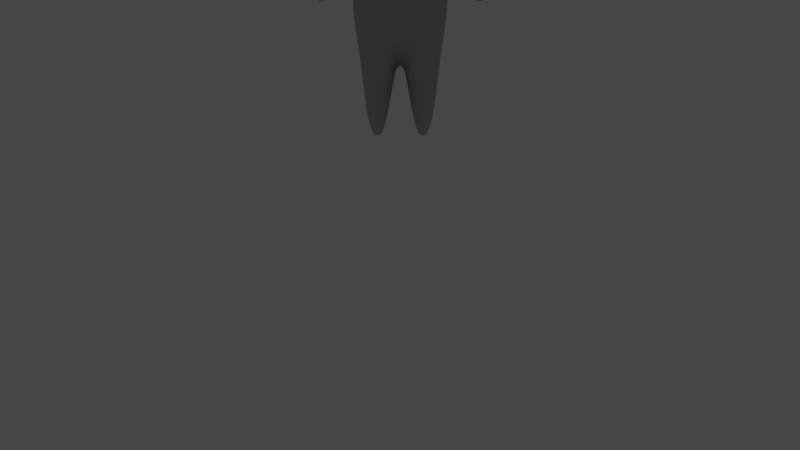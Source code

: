 # Source: player.blend  (saved by Blender 2.79.0; exported with 4.5.12 LTS)
import bpy
from mathutils import Matrix  # noqa: F401  (used for matrix-valued properties, if any)

bpy.ops.wm.read_factory_settings(use_empty=True)
scene = bpy.context.scene
scene.name = 'Scene'

# ---- collections
col_collection_1 = bpy.data.collections.new('Collection 1'); scene.collection.children.link(col_collection_1)
col_collection_3 = bpy.data.collections.new('Collection 3'); scene.collection.children.link(col_collection_3)
col_collection_3.hide_render = True
col_collection_3.hide_viewport = True

# ---- materials (node trees are filled in below, after node groups)
mat_metal = bpy.data.materials.new('Metal')
mat_metal.alpha_threshold = 0.0
mat_metal.diffuse_color = (0.4969, 0.4969, 0.4969, 1.0)
mat_metal.roughness = 0.5
mat_metal.specular_intensity = 1.0
mat_metalbody = bpy.data.materials.new('Metalbody')
mat_metalbody.alpha_threshold = 0.0
mat_metalbody.diffuse_color = (0.6982, 0.6943, 0.4779, 1.0)
mat_metalbody.roughness = 0.5

# ---- material node trees
mat_metal.use_nodes = True; mat_metal.node_tree.nodes.clear()
_N = mat_metal.node_tree.nodes; _L = mat_metal.node_tree.links
n0 = _N.new('ShaderNodeOutputMaterial'); n0.name = 'Material Output'; n0.location = (300, 300)
n1 = _N.new('ShaderNodeBsdfDiffuse'); n1.name = 'Diffuse BSDF'; n1.location = (10, 300)
n1.inputs[0].default_value = (0.4969, 0.4969, 0.4969, 1.0)
_L.new(n1.outputs[0], n0.inputs[0])
n0.is_active_output = True
mat_metalbody.use_nodes = True; mat_metalbody.node_tree.nodes.clear()
_N = mat_metalbody.node_tree.nodes; _L = mat_metalbody.node_tree.links
n0 = _N.new('ShaderNodeOutputMaterial'); n0.name = 'Material Output'; n0.location = (300, 300)
n1 = _N.new('ShaderNodeBsdfDiffuse'); n1.name = 'Diffuse BSDF'; n1.location = (10, 300)
n1.inputs[0].default_value = (0.6982, 0.6943, 0.4779, 1.0)
_L.new(n1.outputs[0], n0.inputs[0])
n0.is_active_output = True

# ---- world
world_world = bpy.data.worlds.new('World'); scene.world = world_world
world_world.color = (0.05088, 0.05088, 0.05088)
world_world.use_sun_shadow = False
world_world.sun_shadow_jitter_overblur = 0.0
world_world.cycles.sampling_method = 'MANUAL'

# ---- cameras
cam_camera = bpy.data.cameras.new('Camera')
cam_camera.clip_end = 100.0
cam_camera.lens = 35.0
cam_camera.sensor_width = 32.0
cam_camera.sensor_height = 18.0
cam_camera.display_size = 2.0
cam_camera.dof.focus_distance = 0.0

# ---- lights
light_point = bpy.data.lights.new('Point', 'POINT')
light_point.transmission_factor = 0.0
light_point.energy = 100.0
light_point.shadow_buffer_clip_start = 0.5
light_point.shadow_soft_size = 0.1
light_point.shadow_maximum_resolution = 0.006
light_point.use_absolute_resolution = True

# ---- meshes
me_cube_001 = bpy.data.meshes.new('Cube.001')
me_cube_001.from_pydata([(-0.9638, -0.9638, -0.998), (-1.0, -1.0, 2.18), (0.9638, -0.9638, -0.998), (1.0, -1.0, 2.18), (-0.9638, 0.0, -0.998), (-1.0, 0.0, 2.18), (0.9638, 0.0, -0.998), (1.0, 0.0, 2.18), (0.5578, -0.5578, 2.304), (-0.5578, -0.5578, 2.304), (0.5578, 0.0, 2.304), (-0.5578, 0.0, 2.304), (1.157, -1.157, 2.429), (-1.157, -1.157, 2.429), (1.157, 0.0, 2.429), (-1.157, 0.0, 2.429), (1.157, -1.157, 4.873), (-1.157, -1.157, 4.873), (1.157, 0.0, 4.873), (-1.157, 0.0, 4.873), (-1.157, -1.157, 2.558), (1.157, -1.157, 2.558), (1.157, 0.0, 2.558), (-1.157, 0.0, 2.558), (1.157, 0.0, 4.763), (1.157, -1.157, 4.763), (-1.157, -1.157, 4.763), (-1.157, 0.0, 4.763), (-1.0, -0.8947, 2.18), (1.0, -0.8947, 2.18), (0.9638, -0.8624, -0.998), (-0.9638, -0.8624, -0.998), (-0.5578, -0.4991, 2.304), (0.5578, -0.4991, 2.304), (-1.157, -1.036, 2.429), (1.157, -1.036, 2.429), (-1.157, -1.036, 4.873), (1.157, -1.036, 4.873), (-1.157, -1.036, 2.558), (1.157, -1.036, 2.558), (-1.157, -1.036, 4.763), (1.157, -1.036, 4.763), (-0.9638, -0.9638, -0.8889), (0.9638, -0.9638, -0.8889), (-0.9638, 0.0, -0.8889), (0.9638, 0.0, -0.8889), (-0.9638, -0.8624, -0.8889), (0.9638, -0.8624, -0.8889), (1.0, -1.0, 1.113), (1.0, -1.0, 1.88), (-1.0, -1.0, 1.113), (-1.0, -1.0, 1.88), (0.5, -1.0, 1.88), (-0.5, -1.0, 1.88), (-0.5, -1.0, 1.113), (0.5, -1.0, 1.113), (0.5, -1.35, 1.849), (-0.5, -1.35, 1.849), (0.5, -1.237, 1.091), (-0.5, -1.237, 1.091), (0.5, -2.042, -0.8348), (0.5, -1.276, -0.8113), (-0.5, -1.276, -0.8113), (-0.5, -2.042, -0.8348), (-0.5, -1.378, 0.905), (0.5, -1.378, 0.905), (-0.5, -2.009, 1.341), (0.5, -2.009, 1.341), (0.291, 0.0, -1.0), (0.534, -0.7381, -3.737), (-0.534, -0.7381, -3.737), (-0.291, 0.0, -1.0), (0.534, -0.2603, -3.737), (-0.534, -0.2603, -3.737)], [], [(52, 55, 58, 56), (29, 3, 8, 33), (47, 29, 7, 45), (46, 31, 4, 44), (32, 11, 15, 34), (12, 13, 20, 21), (3, 1, 9, 8), (28, 5, 11, 32), (25, 26, 17, 16), (8, 9, 13, 12), (33, 8, 12, 35), (35, 12, 21, 39), (37, 36, 19, 18), (41, 25, 16, 37), (34, 15, 23, 38), (40, 27, 19, 36), (38, 23, 27, 40), (39, 21, 25, 41), (21, 20, 26, 25), (22, 39, 41, 24), (20, 38, 40, 26), (26, 40, 36, 17), (13, 34, 38, 20), (24, 41, 37, 18), (16, 17, 36, 37), (14, 35, 39, 22), (10, 33, 35, 14), (1, 28, 32, 9), (9, 32, 34, 13), (42, 0, 31, 46), (43, 48, 49, 3, 29, 47), (7, 29, 33, 10), (2, 43, 47, 30), (1, 51, 50, 42, 46, 28), (28, 46, 44, 5), (30, 47, 45, 6), (2, 0, 42, 43), (50, 51, 53, 54), (49, 48, 55, 52), (51, 1, 3, 49, 52, 53), (43, 42, 50, 54, 55, 48), (66, 67, 60, 63), (55, 54, 59, 58), (53, 52, 56, 57), (54, 53, 57, 59), (64, 66, 63, 62), (65, 64, 62, 61), (63, 60, 61, 62), (58, 59, 64, 65), (59, 57, 66, 64), (57, 56, 67, 66), (67, 65, 61, 60), (56, 58, 65, 67), (0, 2, 30, 69, 70, 31), (4, 31, 70, 73, 71), (70, 69, 72, 73), (68, 72, 69, 30, 6), (68, 71, 73, 72)])
me_cube_001.polygons.foreach_set('use_smooth', [True] * 58)
me_cube_001.polygons.foreach_set('material_index', [1, 1, 1, 1, 1, 0, 1, 1, 0, 1, 1, 0, 0, 0, 0, 0, 0, 0, 0, 0, 0, 0, 0, 0, 0, 0, 1, 1, 1, 1, 1, 1, 1, 1, 1, 1, 1, 1, 1, 1, 1, 1, 1, 1, 1, 1, 1, 1, 1, 1, 1, 1, 1, 1, 1, 1, 1, 1])
_uv = me_cube_001.uv_layers.new(name='UVMap')
_uv.uv.foreach_set('vector', [0.0, 0.0, 0.0, 0.0, 0.0, 0.0, 0.0, 0.0, 0.8102, 0.752, 0.795, 0.752, 0.8598, 0.6878, 0.8683, 0.6878, 0.7563, 0.01642, 0.7563, 0.4616, 0.6264, 0.4616, 0.6264, 0.01642, 0.3056, 0.3712, 0.3056, 0.3548, 0.4355, 0.3548, 0.4355, 0.3712, 0.7225, 0.7106, 0.795, 0.7106, 0.7944, 0.7977, 0.6441, 0.7977, 0.2904, 0.0, 0.6264, 0.0, 0.6264, 0.01878, 0.2904, 0.01878, 0.795, 0.752, 0.795, 0.4616, 0.8598, 0.5258, 0.8598, 0.6878, 0.8102, 0.4616, 0.94, 0.4616, 0.9407, 0.5258, 0.8683, 0.5258, 0.2904, 0.3389, 0.6264, 0.3389, 0.6264, 0.3548, 0.2904, 0.3548, 0.714, 0.5487, 0.714, 0.7106, 0.6264, 0.7977, 0.6264, 0.4616, 0.7225, 0.5487, 0.714, 0.5487, 0.6264, 0.4616, 0.6441, 0.4616, 0.4532, 0.7096, 0.4355, 0.7096, 0.4355, 0.6909, 0.4532, 0.6909, 0.7893, 0.3361, 0.7893, 5.192e-08, 0.9395, 0.0, 0.9395, 0.3361, 0.4532, 0.3707, 0.4355, 0.3707, 0.4355, 0.3548, 0.4532, 0.3548, 0.01769, 0.4616, 0.168, 0.4616, 0.168, 0.4804, 0.01769, 0.4804, 0.01769, 0.8005, 0.168, 0.8005, 0.168, 0.8164, 0.01769, 0.8164, 0.01769, 0.4804, 0.168, 0.4804, 0.168, 0.8005, 0.01769, 0.8005, 0.4532, 0.6909, 0.4355, 0.6909, 0.4355, 0.3707, 0.4532, 0.3707, 0.2904, 0.01878, 0.6264, 0.01878, 0.6264, 0.3389, 0.2904, 0.3389, 0.6036, 0.6909, 0.4532, 0.6909, 0.4532, 0.3707, 0.6036, 0.3707, 1.731e-08, 0.4804, 0.01769, 0.4804, 0.01769, 0.8005, 1.731e-08, 0.8005, 1.731e-08, 0.8005, 0.01769, 0.8005, 0.01769, 0.8164, 0.0, 0.8164, 1.731e-08, 0.4616, 0.01769, 0.4616, 0.01769, 0.4804, 1.731e-08, 0.4804, 0.6036, 0.3707, 0.4532, 0.3707, 0.4532, 0.3548, 0.6036, 0.3548, 0.7716, 0.3361, 0.7716, 5.192e-08, 0.7893, 5.192e-08, 0.7893, 0.3361, 0.6036, 0.7096, 0.4532, 0.7096, 0.4532, 0.6909, 0.6036, 0.6909, 0.795, 0.5487, 0.7225, 0.5487, 0.6441, 0.4616, 0.7944, 0.4616, 0.795, 0.4616, 0.8102, 0.4616, 0.8683, 0.5258, 0.8598, 0.5258, 0.714, 0.7106, 0.7225, 0.7106, 0.6441, 0.7977, 0.6264, 0.7977, 0.2904, 0.3712, 0.2904, 0.3548, 0.3056, 0.3548, 0.3056, 0.3712, 0.7716, 0.01642, 0.7716, 0.239, 0.7716, 0.3503, 0.7716, 0.4616, 0.7563, 0.4616, 0.7563, 0.01642, 0.94, 0.752, 0.8102, 0.752, 0.8683, 0.6878, 0.9407, 0.6878, 0.7716, 0.0, 0.7716, 0.01642, 0.7563, 0.01642, 0.7563, 0.0, 0.2904, 0.8164, 0.2904, 0.7051, 0.2904, 0.5938, 0.2904, 0.3712, 0.3056, 0.3712, 0.3056, 0.8164, 0.3056, 0.8164, 0.3056, 0.3712, 0.4355, 0.3712, 0.4355, 0.8164, 0.7563, 0.0, 0.7563, 0.01642, 0.6264, 0.01642, 0.6264, 1.731e-08, 0.2904, 0.4616, 1.125e-07, 0.4616, 1.125e-07, 0.4452, 0.2904, 0.4452, 0.2904, 0.5938, 0.2904, 0.7051, 0.0, 0.0, 0.0, 0.0, 0.7716, 0.3503, 0.7716, 0.239, 0.0, 0.0, 0.0, 0.0, 0.2904, 0.7051, 0.795, 0.4616, 0.7716, 0.4616, 0.7716, 0.3503, 0.0, 0.0, 0.0, 0.0, 0.2904, 0.4452, 1.125e-07, 0.4452, 0.2904, 0.5938, 0.0, 0.0, 0.0, 0.0, 0.7716, 0.239, 0.0, 0.0, 0.0, 0.0, 0.0, 0.0, 0.0, 0.0, 0.0, 0.0, 0.0, 0.0, 0.0, 0.0, 0.0, 0.0, 0.0, 0.0, 0.0, 0.0, 0.0, 0.0, 0.0, 0.0, 0.0, 0.0, 0.0, 0.0, 0.0, 0.0, 0.0, 0.0, 0.0, 0.0, 0.0, 0.0, 0.0, 0.0, 0.0, 0.0, 0.0, 0.0, 0.0, 0.0, 0.0, 0.0, 0.0, 0.0, 0.0, 0.0, 0.0, 0.0, 0.0, 0.0, 0.0, 0.0, 0.0, 0.0, 0.0, 0.0, 0.0, 0.0, 0.0, 0.0, 0.0, 0.0, 0.0, 0.0, 0.0, 0.0, 0.0, 0.0, 0.0, 0.0, 0.0, 0.0, 0.0, 0.0, 0.0, 0.0, 0.0, 0.0, 0.0, 0.0, 0.0, 0.0, 0.0, 0.0, 0.0, 0.0, 0.0, 0.0, 0.0, 0.0, 0.0, 0.0, 1.125e-07, 0.4616, 0.2904, 0.4616, 0.7563, 0.0, 0.0, 0.0, 0.0, 0.0, 0.3056, 0.3548, 0.4355, 0.3548, 0.3056, 0.3548, 0.0, 0.0, 0.0, 0.0, 0.0, 0.0, 0.0, 0.0, 0.0, 0.0, 0.0, 0.0, 0.0, 0.0, 0.0, 0.0, 0.0, 0.0, 0.0, 0.0, 0.7563, 0.0, 0.6264, 1.731e-08, 0.0, 0.0, 0.0, 0.0, 0.0, 0.0, 0.0, 0.0])
me_cube_001.materials.append(mat_metal)
me_cube_001.materials.append(mat_metalbody)
me_cube_001.use_remesh_preserve_volume = False
me_cube_001.use_remesh_preserve_attributes = False
me_cube_001.use_mirror_vertex_groups = False
me_cube_001.update()

# ---- objects
ob_player = bpy.data.objects.new('Player', me_cube_001)
ob_point = bpy.data.objects.new('Point', light_point)
ob_camera = bpy.data.objects.new('Camera', cam_camera)

# ---- transforms, parenting, visibility, modifiers, constraints
ob_player.location = (0.0, 0.0, 0.0)
ob_player.lineart.crease_threshold = 0.0
_m = ob_player.modifiers.new('Mirror', 'MIRROR')
_m.use_axis = (True, True, False)
_m = ob_player.modifiers.new('Subsurf', 'SUBSURF')
_m.uv_smooth = 'PRESERVE_CORNERS'
_m.levels = 3
_m.render_levels = 3
_m.show_only_control_edges = False
_m = ob_player.modifiers.new('Remesh', 'REMESH')
_m.octree_depth = 8
_m = ob_player.modifiers.new('Dynamic Paint', 'DYNAMIC_PAINT')
_m.brush_settings.paint_color = (0.15, 0.4, 0.8)
_m.brush_settings.paint_alpha = 1.0
_m.brush_settings.paint_wetness = 1.0
_m.brush_settings.wave_factor = 1.0
_m.brush_settings.smudge_strength = 0.3
_m.brush_settings.velocity_max = 1.0
_m.brush_settings.paint_distance = 1.0
_m.brush_settings.use_proximity_ramp_alpha = True
_m.brush_settings.proximity_falloff = 'SMOOTH'
_m.brush_settings.solid_radius = 0.2
_m.brush_settings.smooth_radius = 0.05
_m.ui_type = 'BRUSH'
ob_point.location = (4.221, -2.296, 0.558)
ob_point.lineart.crease_threshold = 0.0
ob_camera.location = (18.2, 0.0, -5.314)
ob_camera.rotation_euler = (1.571, 0.0, 1.571)
ob_camera.lineart.crease_threshold = 0.0

# ---- collection membership
col_collection_1.objects.link(ob_player)
col_collection_3.objects.link(ob_point)
col_collection_3.objects.link(ob_camera)

# ---- scene / render settings (as saved in the file)
scene.camera = ob_camera
scene.frame_start = 1; scene.frame_end = 100; scene.frame_set(1)
scene.render.engine = 'CYCLES'
scene.render.dither_intensity = 0.0
scene.cycles.use_denoising = False
scene.cycles.samples = 128
scene.cycles.sampling_pattern = 'TABULATED_SOBOL'
scene.cycles.use_adaptive_sampling = False
scene.cycles.use_light_tree = False
scene.cycles.blur_glossy = 0.0
scene.cycles.sample_clamp_indirect = 0.0
scene.view_settings.view_transform = 'Filmic'
bpy.context.view_layer.update()
